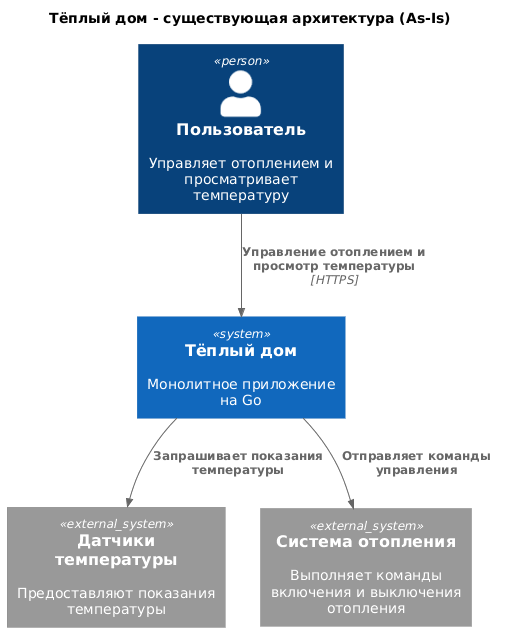

The diagram above was rendered by PlantUML. Its source (embedded in the PNG):
@startuml
!include <C4/C4_Context>

title Тёплый дом - существующая архитектура (As-Is)

Person(user, "Пользователь", "Управляет отоплением и просматривает температуру")

System(warmhouse, "Тёплый дом", "Монолитное приложение на Go")

System_Ext(sensor, "Датчики температуры", "Предоставляют показания температуры")

System_Ext(heating, "Система отопления", "Выполняет команды включения и выключения отопления")

Rel(user, warmhouse, "Управление отоплением и просмотр температуры", "HTTPS")
Rel(warmhouse, sensor, "Запрашивает показания температуры")
Rel(warmhouse, heating, "Отправляет команды управления")
@enduml